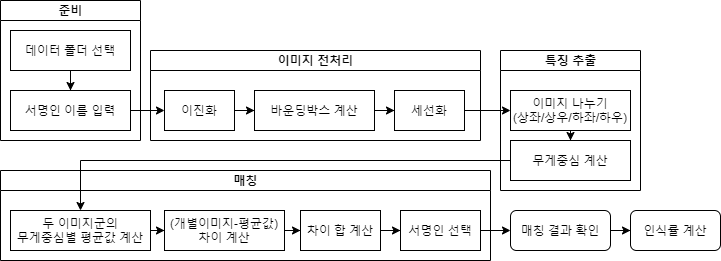

The diagram above was exported from draw.io. Its source (the exported page's mxGraphModel, read from the mxfile embedded in the PNG):
<mxGraphModel dx="976" dy="539" grid="1" gridSize="10" guides="1" tooltips="1" connect="1" arrows="1" fold="1" page="1" pageScale="1" pageWidth="827" pageHeight="583" math="0" shadow="0">
  <root>
    <mxCell id="WIyWlLk6GJQsqaUBKTNV-0" />
    <mxCell id="WIyWlLk6GJQsqaUBKTNV-1" parent="WIyWlLk6GJQsqaUBKTNV-0" />
    <mxCell id="xcq9WxCpDW93f9wgFFUk-12" value="이미지 전처리" style="swimlane;html=1;startSize=20;horizontal=1;containerType=tree;" parent="WIyWlLk6GJQsqaUBKTNV-1" vertex="1">
      <mxGeometry x="190" y="150" width="330" height="90" as="geometry" />
    </mxCell>
    <mxCell id="xcq9WxCpDW93f9wgFFUk-27" style="edgeStyle=orthogonalEdgeStyle;rounded=0;orthogonalLoop=1;jettySize=auto;html=1;exitX=1;exitY=0.5;exitDx=0;exitDy=0;" parent="xcq9WxCpDW93f9wgFFUk-12" source="xcq9WxCpDW93f9wgFFUk-14" target="xcq9WxCpDW93f9wgFFUk-20" edge="1">
      <mxGeometry relative="1" as="geometry" />
    </mxCell>
    <mxCell id="xcq9WxCpDW93f9wgFFUk-14" value="이진화" style="whiteSpace=wrap;html=1;treeFolding=1;treeMoving=1;newEdgeStyle={&quot;edgeStyle&quot;:&quot;elbowEdgeStyle&quot;,&quot;startArrow&quot;:&quot;none&quot;,&quot;endArrow&quot;:&quot;none&quot;};" parent="xcq9WxCpDW93f9wgFFUk-12" vertex="1">
      <mxGeometry x="14" y="40" width="70" height="40" as="geometry" />
    </mxCell>
    <mxCell id="xcq9WxCpDW93f9wgFFUk-28" style="edgeStyle=orthogonalEdgeStyle;rounded=0;orthogonalLoop=1;jettySize=auto;html=1;exitX=1;exitY=0.5;exitDx=0;exitDy=0;" parent="xcq9WxCpDW93f9wgFFUk-12" source="xcq9WxCpDW93f9wgFFUk-20" target="xcq9WxCpDW93f9wgFFUk-25" edge="1">
      <mxGeometry relative="1" as="geometry" />
    </mxCell>
    <mxCell id="xcq9WxCpDW93f9wgFFUk-20" value="바운딩박스 계산" style="whiteSpace=wrap;html=1;treeFolding=1;treeMoving=1;newEdgeStyle={&quot;edgeStyle&quot;:&quot;elbowEdgeStyle&quot;,&quot;startArrow&quot;:&quot;none&quot;,&quot;endArrow&quot;:&quot;none&quot;};" parent="xcq9WxCpDW93f9wgFFUk-12" vertex="1">
      <mxGeometry x="104" y="40" width="120" height="40" as="geometry" />
    </mxCell>
    <mxCell id="xcq9WxCpDW93f9wgFFUk-25" value="세선화" style="whiteSpace=wrap;html=1;treeFolding=1;treeMoving=1;newEdgeStyle={&quot;edgeStyle&quot;:&quot;elbowEdgeStyle&quot;,&quot;startArrow&quot;:&quot;none&quot;,&quot;endArrow&quot;:&quot;none&quot;};" parent="xcq9WxCpDW93f9wgFFUk-12" vertex="1">
      <mxGeometry x="244" y="40" width="70" height="40" as="geometry" />
    </mxCell>
    <mxCell id="xcq9WxCpDW93f9wgFFUk-57" value="" style="edgeStyle=orthogonalEdgeStyle;rounded=0;orthogonalLoop=1;jettySize=auto;html=1;" parent="WIyWlLk6GJQsqaUBKTNV-1" source="xcq9WxCpDW93f9wgFFUk-33" target="xcq9WxCpDW93f9wgFFUk-56" edge="1">
      <mxGeometry relative="1" as="geometry" />
    </mxCell>
    <mxCell id="xcq9WxCpDW93f9wgFFUk-33" value="매칭 결과 확인" style="rounded=1;whiteSpace=wrap;html=1;fontSize=12;glass=0;strokeWidth=1;shadow=0;" parent="WIyWlLk6GJQsqaUBKTNV-1" vertex="1">
      <mxGeometry x="550" y="310" width="100" height="40" as="geometry" />
    </mxCell>
    <mxCell id="xcq9WxCpDW93f9wgFFUk-42" value="준비" style="swimlane;html=1;startSize=20;horizontal=1;containerType=tree;" parent="WIyWlLk6GJQsqaUBKTNV-1" vertex="1">
      <mxGeometry x="40" y="100" width="140" height="140" as="geometry" />
    </mxCell>
    <mxCell id="xcq9WxCpDW93f9wgFFUk-50" style="edgeStyle=orthogonalEdgeStyle;rounded=0;orthogonalLoop=1;jettySize=auto;html=1;entryX=0.5;entryY=0;entryDx=0;entryDy=0;" parent="xcq9WxCpDW93f9wgFFUk-42" source="xcq9WxCpDW93f9wgFFUk-44" target="xcq9WxCpDW93f9wgFFUk-45" edge="1">
      <mxGeometry relative="1" as="geometry" />
    </mxCell>
    <mxCell id="xcq9WxCpDW93f9wgFFUk-44" value="데이터 폴더 선택" style="whiteSpace=wrap;html=1;treeFolding=1;treeMoving=1;newEdgeStyle={&quot;edgeStyle&quot;:&quot;elbowEdgeStyle&quot;,&quot;startArrow&quot;:&quot;none&quot;,&quot;endArrow&quot;:&quot;none&quot;};" parent="xcq9WxCpDW93f9wgFFUk-42" vertex="1">
      <mxGeometry x="10" y="30" width="120" height="40" as="geometry" />
    </mxCell>
    <mxCell id="xcq9WxCpDW93f9wgFFUk-45" value="서명인 이름 입력" style="whiteSpace=wrap;html=1;treeFolding=1;treeMoving=1;newEdgeStyle={&quot;edgeStyle&quot;:&quot;elbowEdgeStyle&quot;,&quot;startArrow&quot;:&quot;none&quot;,&quot;endArrow&quot;:&quot;none&quot;};" parent="xcq9WxCpDW93f9wgFFUk-42" vertex="1">
      <mxGeometry x="10" y="90" width="120" height="40" as="geometry" />
    </mxCell>
    <mxCell id="xcq9WxCpDW93f9wgFFUk-51" style="edgeStyle=orthogonalEdgeStyle;rounded=0;orthogonalLoop=1;jettySize=auto;html=1;exitX=1;exitY=0.5;exitDx=0;exitDy=0;entryX=0;entryY=0.5;entryDx=0;entryDy=0;" parent="WIyWlLk6GJQsqaUBKTNV-1" source="xcq9WxCpDW93f9wgFFUk-45" target="xcq9WxCpDW93f9wgFFUk-14" edge="1">
      <mxGeometry relative="1" as="geometry" />
    </mxCell>
    <mxCell id="xcq9WxCpDW93f9wgFFUk-52" value="특징 추출" style="swimlane;html=1;startSize=20;horizontal=1;containerType=tree;" parent="WIyWlLk6GJQsqaUBKTNV-1" vertex="1">
      <mxGeometry x="540" y="150" width="140" height="140" as="geometry" />
    </mxCell>
    <mxCell id="xcq9WxCpDW93f9wgFFUk-53" style="edgeStyle=orthogonalEdgeStyle;rounded=0;orthogonalLoop=1;jettySize=auto;html=1;entryX=0.5;entryY=0;entryDx=0;entryDy=0;" parent="xcq9WxCpDW93f9wgFFUk-52" source="xcq9WxCpDW93f9wgFFUk-54" target="xcq9WxCpDW93f9wgFFUk-55" edge="1">
      <mxGeometry relative="1" as="geometry" />
    </mxCell>
    <mxCell id="xcq9WxCpDW93f9wgFFUk-54" value="이미지 나누기&lt;br&gt;(상좌/상우/하좌/하우)" style="whiteSpace=wrap;html=1;treeFolding=1;treeMoving=1;newEdgeStyle={&quot;edgeStyle&quot;:&quot;elbowEdgeStyle&quot;,&quot;startArrow&quot;:&quot;none&quot;,&quot;endArrow&quot;:&quot;none&quot;};" parent="xcq9WxCpDW93f9wgFFUk-52" vertex="1">
      <mxGeometry x="10" y="40" width="120" height="40" as="geometry" />
    </mxCell>
    <mxCell id="xcq9WxCpDW93f9wgFFUk-55" value="무게중심 계산" style="whiteSpace=wrap;html=1;treeFolding=1;treeMoving=1;newEdgeStyle={&quot;edgeStyle&quot;:&quot;elbowEdgeStyle&quot;,&quot;startArrow&quot;:&quot;none&quot;,&quot;endArrow&quot;:&quot;none&quot;};" parent="xcq9WxCpDW93f9wgFFUk-52" vertex="1">
      <mxGeometry x="10" y="90" width="120" height="40" as="geometry" />
    </mxCell>
    <mxCell id="xcq9WxCpDW93f9wgFFUk-56" value="인식률 계산" style="rounded=1;whiteSpace=wrap;html=1;fontSize=12;glass=0;strokeWidth=1;shadow=0;" parent="WIyWlLk6GJQsqaUBKTNV-1" vertex="1">
      <mxGeometry x="670" y="310" width="90" height="40" as="geometry" />
    </mxCell>
    <mxCell id="xcq9WxCpDW93f9wgFFUk-58" value="매칭" style="swimlane;html=1;startSize=20;horizontal=1;containerType=tree;" parent="WIyWlLk6GJQsqaUBKTNV-1" vertex="1">
      <mxGeometry x="40" y="270" width="490" height="90" as="geometry" />
    </mxCell>
    <mxCell id="xcq9WxCpDW93f9wgFFUk-59" style="edgeStyle=orthogonalEdgeStyle;rounded=0;orthogonalLoop=1;jettySize=auto;html=1;exitX=1;exitY=0.5;exitDx=0;exitDy=0;" parent="xcq9WxCpDW93f9wgFFUk-58" source="xcq9WxCpDW93f9wgFFUk-60" target="xcq9WxCpDW93f9wgFFUk-62" edge="1">
      <mxGeometry relative="1" as="geometry" />
    </mxCell>
    <mxCell id="xcq9WxCpDW93f9wgFFUk-60" value="두 이미지군의&lt;br&gt;무게중심별 평균값 계산" style="whiteSpace=wrap;html=1;treeFolding=1;treeMoving=1;newEdgeStyle={&quot;edgeStyle&quot;:&quot;elbowEdgeStyle&quot;,&quot;startArrow&quot;:&quot;none&quot;,&quot;endArrow&quot;:&quot;none&quot;};" parent="xcq9WxCpDW93f9wgFFUk-58" vertex="1">
      <mxGeometry x="10" y="40" width="140" height="40" as="geometry" />
    </mxCell>
    <mxCell id="xcq9WxCpDW93f9wgFFUk-61" style="edgeStyle=orthogonalEdgeStyle;rounded=0;orthogonalLoop=1;jettySize=auto;html=1;exitX=1;exitY=0.5;exitDx=0;exitDy=0;" parent="xcq9WxCpDW93f9wgFFUk-58" source="xcq9WxCpDW93f9wgFFUk-62" target="xcq9WxCpDW93f9wgFFUk-63" edge="1">
      <mxGeometry relative="1" as="geometry" />
    </mxCell>
    <mxCell id="xcq9WxCpDW93f9wgFFUk-62" value="(개별이미지-평균값) 차이 계산" style="whiteSpace=wrap;html=1;treeFolding=1;treeMoving=1;newEdgeStyle={&quot;edgeStyle&quot;:&quot;elbowEdgeStyle&quot;,&quot;startArrow&quot;:&quot;none&quot;,&quot;endArrow&quot;:&quot;none&quot;};" parent="xcq9WxCpDW93f9wgFFUk-58" vertex="1">
      <mxGeometry x="164" y="40" width="120" height="40" as="geometry" />
    </mxCell>
    <mxCell id="xcq9WxCpDW93f9wgFFUk-63" value="차이 합 계산" style="whiteSpace=wrap;html=1;treeFolding=1;treeMoving=1;newEdgeStyle={&quot;edgeStyle&quot;:&quot;elbowEdgeStyle&quot;,&quot;startArrow&quot;:&quot;none&quot;,&quot;endArrow&quot;:&quot;none&quot;};" parent="xcq9WxCpDW93f9wgFFUk-58" vertex="1">
      <mxGeometry x="300" y="40" width="80" height="40" as="geometry" />
    </mxCell>
    <mxCell id="xcq9WxCpDW93f9wgFFUk-65" style="edgeStyle=orthogonalEdgeStyle;rounded=0;orthogonalLoop=1;jettySize=auto;html=1;exitX=1;exitY=0.5;exitDx=0;exitDy=0;" parent="xcq9WxCpDW93f9wgFFUk-58" source="xcq9WxCpDW93f9wgFFUk-63" target="xcq9WxCpDW93f9wgFFUk-66" edge="1">
      <mxGeometry relative="1" as="geometry">
        <mxPoint x="414" y="380" as="sourcePoint" />
      </mxGeometry>
    </mxCell>
    <mxCell id="xcq9WxCpDW93f9wgFFUk-66" value="서명인 선택" style="whiteSpace=wrap;html=1;treeFolding=1;treeMoving=1;newEdgeStyle={&quot;edgeStyle&quot;:&quot;elbowEdgeStyle&quot;,&quot;startArrow&quot;:&quot;none&quot;,&quot;endArrow&quot;:&quot;none&quot;};" parent="xcq9WxCpDW93f9wgFFUk-58" vertex="1">
      <mxGeometry x="400" y="40" width="80" height="40" as="geometry" />
    </mxCell>
    <mxCell id="xcq9WxCpDW93f9wgFFUk-68" style="edgeStyle=orthogonalEdgeStyle;rounded=0;orthogonalLoop=1;jettySize=auto;html=1;entryX=0;entryY=0.5;entryDx=0;entryDy=0;" parent="WIyWlLk6GJQsqaUBKTNV-1" source="xcq9WxCpDW93f9wgFFUk-25" target="xcq9WxCpDW93f9wgFFUk-54" edge="1">
      <mxGeometry relative="1" as="geometry" />
    </mxCell>
    <mxCell id="xcq9WxCpDW93f9wgFFUk-71" style="edgeStyle=orthogonalEdgeStyle;rounded=0;orthogonalLoop=1;jettySize=auto;html=1;entryX=0;entryY=0.5;entryDx=0;entryDy=0;" parent="WIyWlLk6GJQsqaUBKTNV-1" source="xcq9WxCpDW93f9wgFFUk-66" target="xcq9WxCpDW93f9wgFFUk-33" edge="1">
      <mxGeometry relative="1" as="geometry" />
    </mxCell>
    <mxCell id="xcq9WxCpDW93f9wgFFUk-72" style="edgeStyle=orthogonalEdgeStyle;rounded=0;orthogonalLoop=1;jettySize=auto;html=1;exitX=0;exitY=0.5;exitDx=0;exitDy=0;entryX=0.5;entryY=0;entryDx=0;entryDy=0;" parent="WIyWlLk6GJQsqaUBKTNV-1" source="xcq9WxCpDW93f9wgFFUk-55" target="xcq9WxCpDW93f9wgFFUk-60" edge="1">
      <mxGeometry relative="1" as="geometry">
        <Array as="points">
          <mxPoint x="550" y="260" />
          <mxPoint x="120" y="260" />
        </Array>
      </mxGeometry>
    </mxCell>
  </root>
</mxGraphModel>